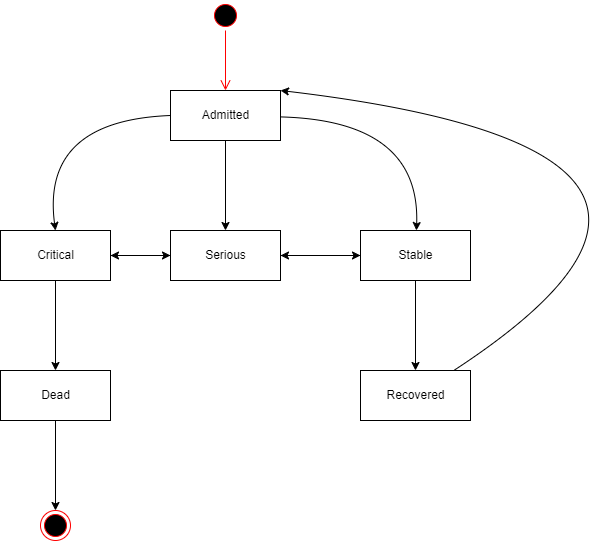

The diagram above was exported from draw.io. Its source (the exported page's mxGraphModel, read from the mxfile embedded in the PNG):
<mxGraphModel dx="1020" dy="558" grid="1" gridSize="10" guides="1" tooltips="1" connect="1" arrows="1" fold="1" page="1" pageScale="1" pageWidth="850" pageHeight="1100" math="0" shadow="0">
  <root>
    <mxCell id="0" />
    <mxCell id="1" parent="0" />
    <mxCell id="3" value="" style="ellipse;html=1;shape=startState;fillColor=#000000;strokeColor=#ff0000;" vertex="1" parent="1">
      <mxGeometry x="260" y="130" width="30" height="30" as="geometry" />
    </mxCell>
    <mxCell id="4" value="" style="edgeStyle=orthogonalEdgeStyle;html=1;verticalAlign=bottom;endArrow=open;endSize=8;strokeColor=#ff0000;" edge="1" source="3" parent="1">
      <mxGeometry relative="1" as="geometry">
        <mxPoint x="275" y="220" as="targetPoint" />
      </mxGeometry>
    </mxCell>
    <mxCell id="11" style="edgeStyle=none;curved=1;html=1;strokeColor=default;" edge="1" parent="1" source="5" target="7">
      <mxGeometry relative="1" as="geometry">
        <Array as="points">
          <mxPoint x="470" y="250" />
        </Array>
      </mxGeometry>
    </mxCell>
    <mxCell id="12" style="edgeStyle=none;curved=1;html=1;exitX=0;exitY=0.5;exitDx=0;exitDy=0;entryX=0.5;entryY=0;entryDx=0;entryDy=0;strokeColor=default;" edge="1" parent="1" source="5" target="6">
      <mxGeometry relative="1" as="geometry">
        <Array as="points">
          <mxPoint x="90" y="250" />
        </Array>
      </mxGeometry>
    </mxCell>
    <mxCell id="13" style="edgeStyle=none;curved=1;html=1;exitX=0.5;exitY=1;exitDx=0;exitDy=0;entryX=0.5;entryY=0;entryDx=0;entryDy=0;strokeColor=default;" edge="1" parent="1" source="5" target="8">
      <mxGeometry relative="1" as="geometry" />
    </mxCell>
    <mxCell id="5" value="Admitted" style="html=1;" vertex="1" parent="1">
      <mxGeometry x="220" y="220" width="110" height="50" as="geometry" />
    </mxCell>
    <mxCell id="17" style="edgeStyle=none;curved=1;html=1;entryX=0;entryY=0.5;entryDx=0;entryDy=0;strokeColor=default;" edge="1" parent="1" source="6" target="8">
      <mxGeometry relative="1" as="geometry" />
    </mxCell>
    <mxCell id="21" style="edgeStyle=none;curved=1;html=1;entryX=0.5;entryY=0;entryDx=0;entryDy=0;strokeColor=default;" edge="1" parent="1" source="6" target="20">
      <mxGeometry relative="1" as="geometry" />
    </mxCell>
    <mxCell id="6" value="Critical" style="html=1;" vertex="1" parent="1">
      <mxGeometry x="50" y="360" width="110" height="50" as="geometry" />
    </mxCell>
    <mxCell id="14" style="edgeStyle=none;curved=1;html=1;exitX=0;exitY=0.5;exitDx=0;exitDy=0;entryX=1;entryY=0.5;entryDx=0;entryDy=0;strokeColor=default;" edge="1" parent="1" source="7" target="8">
      <mxGeometry relative="1" as="geometry" />
    </mxCell>
    <mxCell id="19" style="edgeStyle=none;curved=1;html=1;entryX=0.5;entryY=0;entryDx=0;entryDy=0;strokeColor=default;" edge="1" parent="1" source="7" target="18">
      <mxGeometry relative="1" as="geometry" />
    </mxCell>
    <mxCell id="7" value="Stable" style="html=1;" vertex="1" parent="1">
      <mxGeometry x="410" y="360" width="110" height="50" as="geometry" />
    </mxCell>
    <mxCell id="15" style="edgeStyle=none;curved=1;html=1;entryX=1;entryY=0.5;entryDx=0;entryDy=0;strokeColor=default;" edge="1" parent="1" source="8" target="6">
      <mxGeometry relative="1" as="geometry" />
    </mxCell>
    <mxCell id="16" style="edgeStyle=none;curved=1;html=1;strokeColor=default;" edge="1" parent="1" source="8">
      <mxGeometry relative="1" as="geometry">
        <mxPoint x="410" y="385" as="targetPoint" />
      </mxGeometry>
    </mxCell>
    <mxCell id="8" value="Serious" style="html=1;" vertex="1" parent="1">
      <mxGeometry x="220" y="360" width="110" height="50" as="geometry" />
    </mxCell>
    <mxCell id="22" style="edgeStyle=none;curved=1;html=1;entryX=1;entryY=0;entryDx=0;entryDy=0;strokeColor=default;" edge="1" parent="1" source="18" target="5">
      <mxGeometry relative="1" as="geometry">
        <Array as="points">
          <mxPoint x="840" y="280" />
        </Array>
      </mxGeometry>
    </mxCell>
    <mxCell id="18" value="Recovered" style="html=1;" vertex="1" parent="1">
      <mxGeometry x="410" y="500" width="110" height="50" as="geometry" />
    </mxCell>
    <mxCell id="24" style="edgeStyle=none;curved=1;html=1;exitX=0.5;exitY=1;exitDx=0;exitDy=0;entryX=0.5;entryY=0;entryDx=0;entryDy=0;strokeColor=default;" edge="1" parent="1" source="20" target="23">
      <mxGeometry relative="1" as="geometry" />
    </mxCell>
    <mxCell id="20" value="Dead" style="html=1;" vertex="1" parent="1">
      <mxGeometry x="50" y="500" width="110" height="50" as="geometry" />
    </mxCell>
    <mxCell id="23" value="" style="ellipse;html=1;shape=endState;fillColor=#000000;strokeColor=#ff0000;" vertex="1" parent="1">
      <mxGeometry x="90" y="640" width="30" height="30" as="geometry" />
    </mxCell>
  </root>
</mxGraphModel>